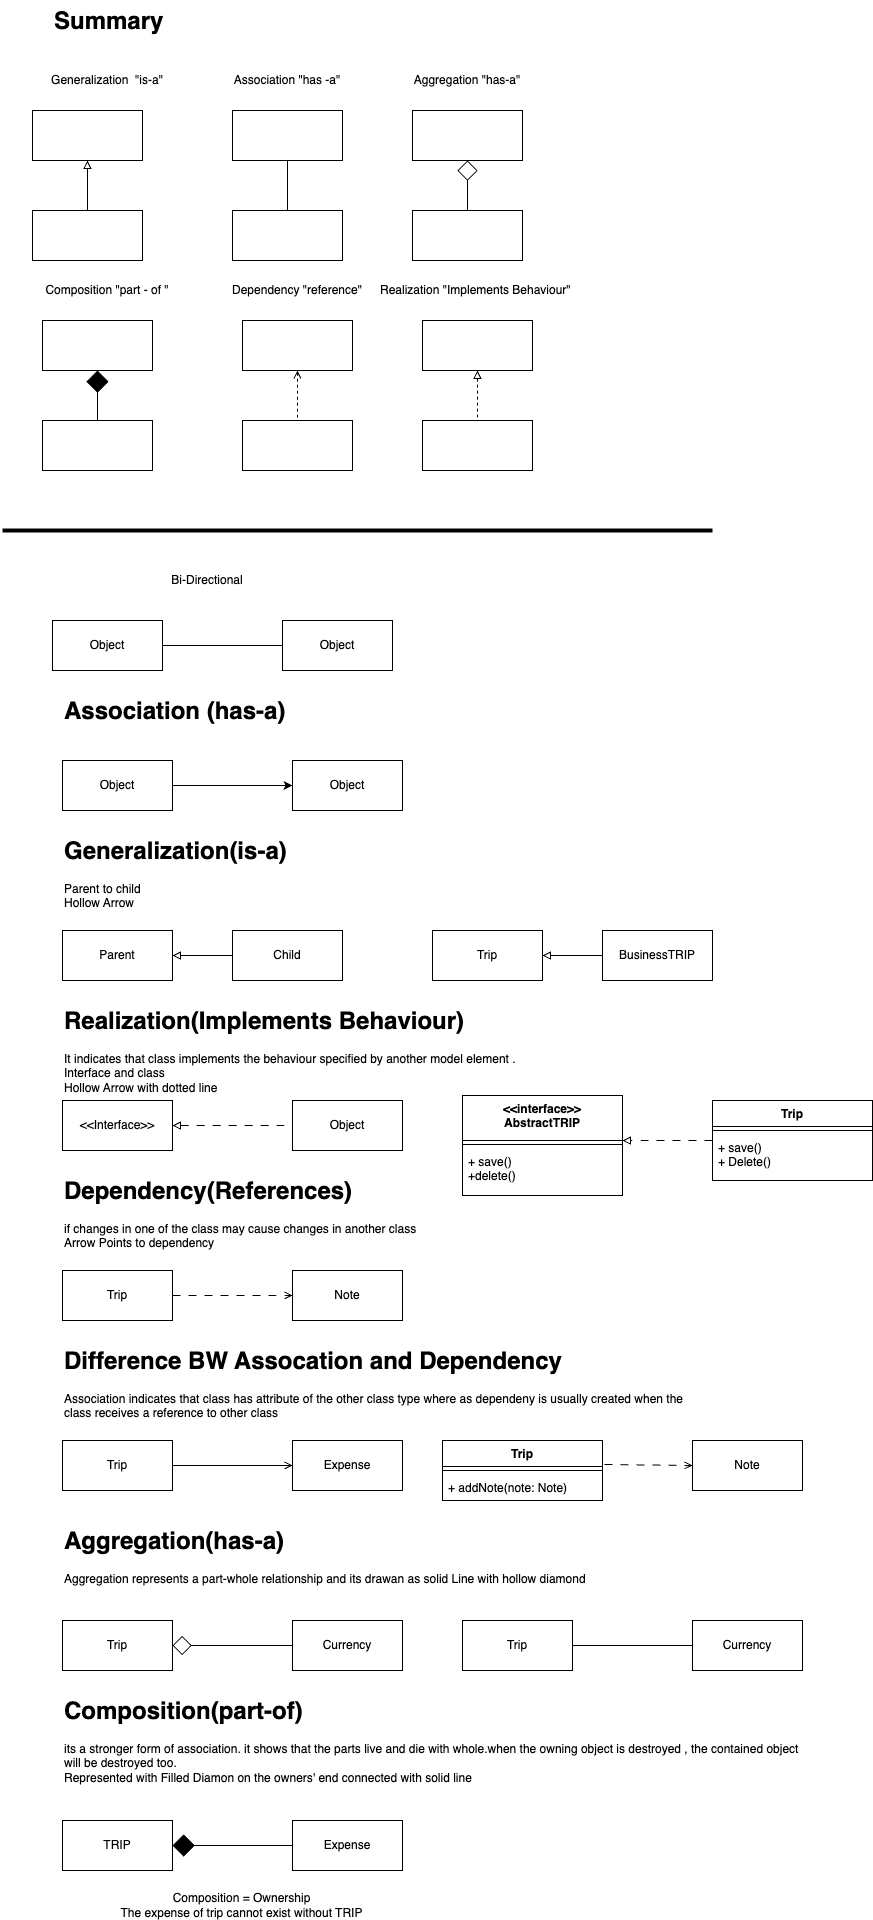

The diagram above was exported from draw.io. Its source (the exported page's mxGraphModel, read from the mxfile embedded in the PNG):
<mxGraphModel dx="856" dy="2845" grid="1" gridSize="10" guides="1" tooltips="1" connect="1" arrows="1" fold="1" page="1" pageScale="1" pageWidth="3300" pageHeight="2339" background="#ffffff" math="0" shadow="0">
  <root>
    <mxCell id="0" />
    <mxCell id="1" parent="0" />
    <mxCell id="4" style="edgeStyle=none;html=1;entryX=0;entryY=0.5;entryDx=0;entryDy=0;endArrow=none;endFill=0;" parent="1" source="2" target="3" edge="1">
      <mxGeometry relative="1" as="geometry" />
    </mxCell>
    <mxCell id="2" value="Object" style="html=1;whiteSpace=wrap;" parent="1" vertex="1">
      <mxGeometry x="60" y="290" width="110" height="50" as="geometry" />
    </mxCell>
    <mxCell id="3" value="Object" style="html=1;whiteSpace=wrap;" parent="1" vertex="1">
      <mxGeometry x="290" y="290" width="110" height="50" as="geometry" />
    </mxCell>
    <mxCell id="5" value="Bi-Directional" style="text;html=1;align=center;verticalAlign=middle;whiteSpace=wrap;rounded=0;" parent="1" vertex="1">
      <mxGeometry x="50" y="240" width="330" height="20" as="geometry" />
    </mxCell>
    <mxCell id="6" style="edgeStyle=none;html=1;entryX=0;entryY=0.5;entryDx=0;entryDy=0;endArrow=classic;endFill=1;" parent="1" source="7" target="8" edge="1">
      <mxGeometry relative="1" as="geometry" />
    </mxCell>
    <mxCell id="7" value="Object" style="html=1;whiteSpace=wrap;" parent="1" vertex="1">
      <mxGeometry x="70" y="430" width="110" height="50" as="geometry" />
    </mxCell>
    <mxCell id="8" value="Object" style="html=1;whiteSpace=wrap;" parent="1" vertex="1">
      <mxGeometry x="300" y="430" width="110" height="50" as="geometry" />
    </mxCell>
    <mxCell id="10" style="edgeStyle=none;html=1;entryX=0;entryY=0.5;entryDx=0;entryDy=0;endArrow=none;endFill=0;startArrow=block;startFill=0;" parent="1" source="11" target="12" edge="1">
      <mxGeometry relative="1" as="geometry" />
    </mxCell>
    <mxCell id="11" value="Parent" style="html=1;whiteSpace=wrap;" parent="1" vertex="1">
      <mxGeometry x="70" y="600" width="110" height="50" as="geometry" />
    </mxCell>
    <mxCell id="12" value="Child" style="html=1;whiteSpace=wrap;" parent="1" vertex="1">
      <mxGeometry x="240" y="600" width="110" height="50" as="geometry" />
    </mxCell>
    <mxCell id="14" value="&lt;h1 style=&quot;margin-top: 0px;&quot;&gt;Generalization(is-a)&lt;/h1&gt;&lt;p&gt;Parent to child&lt;br&gt;&lt;span style=&quot;background-color: transparent;&quot;&gt;Hollow Arrow&lt;br&gt;&lt;br&gt;&lt;/span&gt;&lt;/p&gt;&lt;p&gt;&lt;br&gt;&lt;/p&gt;" style="text;html=1;whiteSpace=wrap;overflow=hidden;rounded=0;" parent="1" vertex="1">
      <mxGeometry x="70" y="500" width="420" height="80" as="geometry" />
    </mxCell>
    <mxCell id="15" style="edgeStyle=none;html=1;entryX=0;entryY=0.5;entryDx=0;entryDy=0;endArrow=none;endFill=0;startArrow=block;startFill=0;dashed=1;dashPattern=8 8;" parent="1" source="16" target="17" edge="1">
      <mxGeometry relative="1" as="geometry" />
    </mxCell>
    <mxCell id="16" value="&amp;lt;&amp;lt;Interface&amp;gt;&amp;gt;" style="html=1;whiteSpace=wrap;" parent="1" vertex="1">
      <mxGeometry x="70" y="770" width="110" height="50" as="geometry" />
    </mxCell>
    <mxCell id="17" value="Object" style="html=1;whiteSpace=wrap;" parent="1" vertex="1">
      <mxGeometry x="300" y="770" width="110" height="50" as="geometry" />
    </mxCell>
    <mxCell id="18" value="&lt;h1 style=&quot;margin-top: 0px;&quot;&gt;Realization(Implements Behaviour)&lt;/h1&gt;&lt;p&gt;It indicates that class implements the behaviour specified by another model element . &lt;br&gt;Interface and class&lt;br&gt;&lt;span style=&quot;background-color: transparent;&quot;&gt;Hollow Arrow with dotted line&lt;br&gt;&lt;br&gt;&lt;/span&gt;&lt;/p&gt;&lt;p&gt;&lt;br&gt;&lt;/p&gt;" style="text;html=1;whiteSpace=wrap;overflow=hidden;rounded=0;" parent="1" vertex="1">
      <mxGeometry x="70" y="670" width="650" height="90" as="geometry" />
    </mxCell>
    <mxCell id="19" style="edgeStyle=none;html=1;entryX=0;entryY=0.5;entryDx=0;entryDy=0;endArrow=open;endFill=0;dashed=1;dashPattern=8 8;" parent="1" source="20" target="21" edge="1">
      <mxGeometry relative="1" as="geometry" />
    </mxCell>
    <mxCell id="20" value="Trip" style="html=1;whiteSpace=wrap;" parent="1" vertex="1">
      <mxGeometry x="70" y="940" width="110" height="50" as="geometry" />
    </mxCell>
    <mxCell id="21" value="Note" style="html=1;whiteSpace=wrap;" parent="1" vertex="1">
      <mxGeometry x="300" y="940" width="110" height="50" as="geometry" />
    </mxCell>
    <mxCell id="22" value="&lt;h1 style=&quot;margin-top: 0px;&quot;&gt;Dependency(References)&lt;/h1&gt;&lt;p&gt;if changes in one of the class may cause changes in another class&lt;br&gt;&lt;span style=&quot;background-color: transparent;&quot;&gt;Arrow Points to dependency&lt;br&gt;&lt;br&gt;&lt;/span&gt;&lt;/p&gt;&lt;p&gt;&lt;br&gt;&lt;/p&gt;" style="text;html=1;whiteSpace=wrap;overflow=hidden;rounded=0;" parent="1" vertex="1">
      <mxGeometry x="70" y="840" width="420" height="80" as="geometry" />
    </mxCell>
    <mxCell id="23" style="edgeStyle=none;html=1;entryX=0;entryY=0.5;entryDx=0;entryDy=0;endArrow=open;endFill=0;" parent="1" source="24" target="25" edge="1">
      <mxGeometry relative="1" as="geometry" />
    </mxCell>
    <mxCell id="24" value="Trip" style="html=1;whiteSpace=wrap;" parent="1" vertex="1">
      <mxGeometry x="70" y="1110" width="110" height="50" as="geometry" />
    </mxCell>
    <mxCell id="25" value="Expense" style="html=1;whiteSpace=wrap;" parent="1" vertex="1">
      <mxGeometry x="300" y="1110" width="110" height="50" as="geometry" />
    </mxCell>
    <mxCell id="26" value="&lt;h1 style=&quot;margin-top: 0px;&quot;&gt;Difference BW Assocation and Dependency&lt;/h1&gt;&lt;p&gt;Association indicates that class has attribute of the other class type where as dependeny is usually created when the class receives a reference to other class&lt;br&gt;&lt;span style=&quot;background-color: transparent;&quot;&gt;&lt;br&gt;&lt;br&gt;&lt;/span&gt;&lt;/p&gt;&lt;p&gt;&lt;br&gt;&lt;/p&gt;" style="text;html=1;whiteSpace=wrap;overflow=hidden;rounded=0;" parent="1" vertex="1">
      <mxGeometry x="70" y="1010" width="640" height="90" as="geometry" />
    </mxCell>
    <mxCell id="27" style="edgeStyle=none;html=1;entryX=0;entryY=0.5;entryDx=0;entryDy=0;endArrow=open;endFill=0;exitX=1.013;exitY=0.4;exitDx=0;exitDy=0;exitPerimeter=0;dashed=1;dashPattern=8 8;" parent="1" source="30" target="29" edge="1">
      <mxGeometry relative="1" as="geometry">
        <mxPoint x="580" y="1135" as="sourcePoint" />
      </mxGeometry>
    </mxCell>
    <mxCell id="29" value="Note" style="html=1;whiteSpace=wrap;" parent="1" vertex="1">
      <mxGeometry x="700" y="1110" width="110" height="50" as="geometry" />
    </mxCell>
    <mxCell id="30" value="Trip" style="swimlane;fontStyle=1;align=center;verticalAlign=top;childLayout=stackLayout;horizontal=1;startSize=26;horizontalStack=0;resizeParent=1;resizeParentMax=0;resizeLast=0;collapsible=1;marginBottom=0;whiteSpace=wrap;html=1;" parent="1" vertex="1">
      <mxGeometry x="450" y="1110" width="160" height="60" as="geometry" />
    </mxCell>
    <mxCell id="32" value="" style="line;strokeWidth=1;fillColor=none;align=left;verticalAlign=middle;spacingTop=-1;spacingLeft=3;spacingRight=3;rotatable=0;labelPosition=right;points=[];portConstraint=eastwest;strokeColor=inherit;" parent="30" vertex="1">
      <mxGeometry y="26" width="160" height="8" as="geometry" />
    </mxCell>
    <mxCell id="33" value="+ addNote(note: Note)" style="text;strokeColor=none;fillColor=none;align=left;verticalAlign=top;spacingLeft=4;spacingRight=4;overflow=hidden;rotatable=0;points=[[0,0.5],[1,0.5]];portConstraint=eastwest;whiteSpace=wrap;html=1;" parent="30" vertex="1">
      <mxGeometry y="34" width="160" height="26" as="geometry" />
    </mxCell>
    <mxCell id="34" style="edgeStyle=none;html=1;entryX=0;entryY=0.5;entryDx=0;entryDy=0;endArrow=none;endFill=0;startArrow=diamond;startFill=0;jumpSize=13;endSize=14;startSize=17;" parent="1" source="35" target="36" edge="1">
      <mxGeometry relative="1" as="geometry" />
    </mxCell>
    <mxCell id="35" value="Trip" style="html=1;whiteSpace=wrap;" parent="1" vertex="1">
      <mxGeometry x="70" y="1290" width="110" height="50" as="geometry" />
    </mxCell>
    <mxCell id="36" value="Currency" style="html=1;whiteSpace=wrap;" parent="1" vertex="1">
      <mxGeometry x="300" y="1290" width="110" height="50" as="geometry" />
    </mxCell>
    <mxCell id="37" value="&lt;h1 style=&quot;margin-top: 0px;&quot;&gt;Aggregation(has-a)&lt;/h1&gt;&lt;p&gt;&lt;span style=&quot;background-color: transparent;&quot;&gt;Aggregation represents a part-whole relationship and its drawan as solid Line with hollow diamond&lt;br&gt;&lt;br&gt;&lt;/span&gt;&lt;/p&gt;&lt;p&gt;&lt;br&gt;&lt;/p&gt;" style="text;html=1;whiteSpace=wrap;overflow=hidden;rounded=0;" parent="1" vertex="1">
      <mxGeometry x="70" y="1190" width="640" height="80" as="geometry" />
    </mxCell>
    <mxCell id="38" style="edgeStyle=none;html=1;entryX=0;entryY=0.5;entryDx=0;entryDy=0;endArrow=none;endFill=0;startArrow=diamond;startFill=1;startSize=20;" parent="1" source="39" target="40" edge="1">
      <mxGeometry relative="1" as="geometry" />
    </mxCell>
    <mxCell id="39" value="TRIP" style="html=1;whiteSpace=wrap;" parent="1" vertex="1">
      <mxGeometry x="70" y="1490" width="110" height="50" as="geometry" />
    </mxCell>
    <mxCell id="40" value="Expense" style="html=1;whiteSpace=wrap;" parent="1" vertex="1">
      <mxGeometry x="300" y="1490" width="110" height="50" as="geometry" />
    </mxCell>
    <mxCell id="41" value="&lt;h1 style=&quot;margin-top: 0px;&quot;&gt;Composition(part-of)&lt;/h1&gt;&lt;p&gt;&lt;span style=&quot;background-color: transparent;&quot;&gt;its a stronger form of association. it shows that the parts live and die with whole.when the owning object is destroyed , the contained object will be destroyed too.&amp;nbsp;&lt;br&gt;Represented with Filled Diamon on the owners' end connected with solid line&amp;nbsp;&lt;/span&gt;&lt;/p&gt;" style="text;html=1;whiteSpace=wrap;overflow=hidden;rounded=0;" parent="1" vertex="1">
      <mxGeometry x="70" y="1360" width="740" height="100" as="geometry" />
    </mxCell>
    <mxCell id="42" style="edgeStyle=none;html=1;entryX=0;entryY=0.5;entryDx=0;entryDy=0;endArrow=none;endFill=0;startArrow=none;startFill=0;jumpSize=13;endSize=14;startSize=17;" parent="1" source="43" target="44" edge="1">
      <mxGeometry relative="1" as="geometry" />
    </mxCell>
    <mxCell id="43" value="Trip" style="html=1;whiteSpace=wrap;" parent="1" vertex="1">
      <mxGeometry x="470" y="1290" width="110" height="50" as="geometry" />
    </mxCell>
    <mxCell id="44" value="Currency" style="html=1;whiteSpace=wrap;" parent="1" vertex="1">
      <mxGeometry x="700" y="1290" width="110" height="50" as="geometry" />
    </mxCell>
    <mxCell id="45" value="Composition = Ownership&lt;br&gt;The expense of trip cannot exist without TRIP" style="text;html=1;align=center;verticalAlign=middle;whiteSpace=wrap;rounded=0;" parent="1" vertex="1">
      <mxGeometry x="107.5" y="1560" width="282.5" height="30" as="geometry" />
    </mxCell>
    <mxCell id="49" value="Trip" style="swimlane;fontStyle=1;align=center;verticalAlign=top;childLayout=stackLayout;horizontal=1;startSize=26;horizontalStack=0;resizeParent=1;resizeParentMax=0;resizeLast=0;collapsible=1;marginBottom=0;whiteSpace=wrap;html=1;" parent="1" vertex="1">
      <mxGeometry x="720" y="770" width="160" height="80" as="geometry" />
    </mxCell>
    <mxCell id="50" value="" style="line;strokeWidth=1;fillColor=none;align=left;verticalAlign=middle;spacingTop=-1;spacingLeft=3;spacingRight=3;rotatable=0;labelPosition=right;points=[];portConstraint=eastwest;strokeColor=inherit;" parent="49" vertex="1">
      <mxGeometry y="26" width="160" height="8" as="geometry" />
    </mxCell>
    <mxCell id="51" value="+ save()&lt;div&gt;+ Delete()&lt;/div&gt;" style="text;strokeColor=none;fillColor=none;align=left;verticalAlign=top;spacingLeft=4;spacingRight=4;overflow=hidden;rotatable=0;points=[[0,0.5],[1,0.5]];portConstraint=eastwest;whiteSpace=wrap;html=1;" parent="49" vertex="1">
      <mxGeometry y="34" width="160" height="46" as="geometry" />
    </mxCell>
    <mxCell id="52" value="&amp;lt;&amp;lt;interface&amp;gt;&amp;gt;&lt;br&gt;AbstractTRIP" style="swimlane;fontStyle=1;align=center;verticalAlign=top;childLayout=stackLayout;horizontal=1;startSize=45;horizontalStack=0;resizeParent=1;resizeParentMax=0;resizeLast=0;collapsible=1;marginBottom=0;whiteSpace=wrap;html=1;" parent="1" vertex="1">
      <mxGeometry x="470" y="765" width="160" height="100" as="geometry" />
    </mxCell>
    <mxCell id="54" value="" style="line;strokeWidth=1;fillColor=none;align=left;verticalAlign=middle;spacingTop=-1;spacingLeft=3;spacingRight=3;rotatable=0;labelPosition=right;points=[];portConstraint=eastwest;strokeColor=inherit;" parent="52" vertex="1">
      <mxGeometry y="45" width="160" height="8" as="geometry" />
    </mxCell>
    <mxCell id="55" value="+ save()&lt;div&gt;+delete()&lt;/div&gt;" style="text;strokeColor=none;fillColor=none;align=left;verticalAlign=top;spacingLeft=4;spacingRight=4;overflow=hidden;rotatable=0;points=[[0,0.5],[1,0.5]];portConstraint=eastwest;whiteSpace=wrap;html=1;" parent="52" vertex="1">
      <mxGeometry y="53" width="160" height="47" as="geometry" />
    </mxCell>
    <mxCell id="57" style="edgeStyle=none;html=1;entryX=1;entryY=0;entryDx=0;entryDy=0;entryPerimeter=0;endArrow=block;endFill=0;dashed=1;dashPattern=8 8;" parent="1" source="49" target="54" edge="1">
      <mxGeometry relative="1" as="geometry" />
    </mxCell>
    <mxCell id="58" value="&lt;h1 style=&quot;margin-top: 0px;&quot;&gt;Association (has-a)&lt;/h1&gt;" style="text;html=1;whiteSpace=wrap;overflow=hidden;rounded=0;" parent="1" vertex="1">
      <mxGeometry x="70" y="360" width="420" height="80" as="geometry" />
    </mxCell>
    <mxCell id="59" style="edgeStyle=none;html=1;entryX=0;entryY=0.5;entryDx=0;entryDy=0;endArrow=none;endFill=0;startArrow=block;startFill=0;" parent="1" source="60" target="61" edge="1">
      <mxGeometry relative="1" as="geometry" />
    </mxCell>
    <mxCell id="60" value="Trip" style="html=1;whiteSpace=wrap;" parent="1" vertex="1">
      <mxGeometry x="440" y="600" width="110" height="50" as="geometry" />
    </mxCell>
    <mxCell id="61" value="BusinessTRIP" style="html=1;whiteSpace=wrap;" parent="1" vertex="1">
      <mxGeometry x="610" y="600" width="110" height="50" as="geometry" />
    </mxCell>
    <mxCell id="62" style="edgeStyle=none;html=1;entryX=0.5;entryY=0;entryDx=0;entryDy=0;endArrow=none;endFill=0;startArrow=block;startFill=0;" parent="1" source="63" target="64" edge="1">
      <mxGeometry relative="1" as="geometry" />
    </mxCell>
    <mxCell id="63" value="" style="html=1;whiteSpace=wrap;" parent="1" vertex="1">
      <mxGeometry x="40" y="-220" width="110" height="50" as="geometry" />
    </mxCell>
    <mxCell id="64" value="" style="html=1;whiteSpace=wrap;" parent="1" vertex="1">
      <mxGeometry x="40" y="-120" width="110" height="50" as="geometry" />
    </mxCell>
    <mxCell id="66" value="Generalization&amp;nbsp; &quot;is-a&quot;" style="text;html=1;align=center;verticalAlign=middle;whiteSpace=wrap;rounded=0;" parent="1" vertex="1">
      <mxGeometry x="10" y="-260" width="210" height="20" as="geometry" />
    </mxCell>
    <mxCell id="75" style="edgeStyle=none;html=1;entryX=0.5;entryY=0;entryDx=0;entryDy=0;endArrow=none;endFill=0;" parent="1" source="76" target="77" edge="1">
      <mxGeometry relative="1" as="geometry" />
    </mxCell>
    <mxCell id="76" value="" style="html=1;whiteSpace=wrap;" parent="1" vertex="1">
      <mxGeometry x="240" y="-220" width="110" height="50" as="geometry" />
    </mxCell>
    <mxCell id="77" value="" style="html=1;whiteSpace=wrap;" parent="1" vertex="1">
      <mxGeometry x="240" y="-120" width="110" height="50" as="geometry" />
    </mxCell>
    <mxCell id="78" value="Association &quot;has -a&quot;" style="text;html=1;align=center;verticalAlign=middle;whiteSpace=wrap;rounded=0;" parent="1" vertex="1">
      <mxGeometry x="190" y="-260" width="210" height="20" as="geometry" />
    </mxCell>
    <mxCell id="79" style="edgeStyle=none;html=1;entryX=0.5;entryY=0;entryDx=0;entryDy=0;endArrow=none;endFill=0;startArrow=diamond;startFill=0;startSize=18;" parent="1" source="80" target="81" edge="1">
      <mxGeometry relative="1" as="geometry" />
    </mxCell>
    <mxCell id="80" value="" style="html=1;whiteSpace=wrap;" parent="1" vertex="1">
      <mxGeometry x="420" y="-220" width="110" height="50" as="geometry" />
    </mxCell>
    <mxCell id="81" value="" style="html=1;whiteSpace=wrap;" parent="1" vertex="1">
      <mxGeometry x="420" y="-120" width="110" height="50" as="geometry" />
    </mxCell>
    <mxCell id="82" value="Aggregation &quot;has-a&quot;" style="text;html=1;align=center;verticalAlign=middle;whiteSpace=wrap;rounded=0;" parent="1" vertex="1">
      <mxGeometry x="370" y="-260" width="210" height="20" as="geometry" />
    </mxCell>
    <mxCell id="87" style="edgeStyle=none;html=1;entryX=0.5;entryY=0;entryDx=0;entryDy=0;endArrow=none;endFill=0;startArrow=diamond;startFill=1;endSize=12;startSize=20;" parent="1" source="88" target="89" edge="1">
      <mxGeometry relative="1" as="geometry" />
    </mxCell>
    <mxCell id="88" value="" style="html=1;whiteSpace=wrap;" parent="1" vertex="1">
      <mxGeometry x="50" y="-10" width="110" height="50" as="geometry" />
    </mxCell>
    <mxCell id="89" value="" style="html=1;whiteSpace=wrap;" parent="1" vertex="1">
      <mxGeometry x="50" y="90" width="110" height="50" as="geometry" />
    </mxCell>
    <mxCell id="90" value="Composition &quot;part - of &quot;" style="text;html=1;align=center;verticalAlign=middle;whiteSpace=wrap;rounded=0;" parent="1" vertex="1">
      <mxGeometry x="10" y="-50" width="210" height="20" as="geometry" />
    </mxCell>
    <mxCell id="91" style="edgeStyle=none;html=1;entryX=0.5;entryY=0;entryDx=0;entryDy=0;endArrow=none;endFill=0;startArrow=open;startFill=0;dashed=1;" parent="1" source="92" target="93" edge="1">
      <mxGeometry relative="1" as="geometry" />
    </mxCell>
    <mxCell id="92" value="" style="html=1;whiteSpace=wrap;" parent="1" vertex="1">
      <mxGeometry x="250" y="-10" width="110" height="50" as="geometry" />
    </mxCell>
    <mxCell id="93" value="" style="html=1;whiteSpace=wrap;" parent="1" vertex="1">
      <mxGeometry x="250" y="90" width="110" height="50" as="geometry" />
    </mxCell>
    <mxCell id="94" value="Dependency &quot;reference&quot;" style="text;html=1;align=center;verticalAlign=middle;whiteSpace=wrap;rounded=0;" parent="1" vertex="1">
      <mxGeometry x="200" y="-50" width="210" height="20" as="geometry" />
    </mxCell>
    <mxCell id="95" style="edgeStyle=none;html=1;entryX=0.5;entryY=0;entryDx=0;entryDy=0;endArrow=none;endFill=0;startArrow=block;startFill=0;dashed=1;" parent="1" source="96" target="97" edge="1">
      <mxGeometry relative="1" as="geometry" />
    </mxCell>
    <mxCell id="96" value="" style="html=1;whiteSpace=wrap;" parent="1" vertex="1">
      <mxGeometry x="430" y="-10" width="110" height="50" as="geometry" />
    </mxCell>
    <mxCell id="97" value="" style="html=1;whiteSpace=wrap;" parent="1" vertex="1">
      <mxGeometry x="430" y="90" width="110" height="50" as="geometry" />
    </mxCell>
    <mxCell id="98" value="Realization &quot;Implements Behaviour&quot;&amp;nbsp;" style="text;html=1;align=center;verticalAlign=middle;whiteSpace=wrap;rounded=0;" parent="1" vertex="1">
      <mxGeometry x="380" y="-50" width="210" height="20" as="geometry" />
    </mxCell>
    <mxCell id="99" value="&lt;h1 style=&quot;margin-top: 0px;&quot;&gt;Summary&lt;/h1&gt;" style="text;html=1;whiteSpace=wrap;overflow=hidden;rounded=0;" parent="1" vertex="1">
      <mxGeometry x="60" y="-330" width="420" height="50" as="geometry" />
    </mxCell>
    <mxCell id="100" value="" style="endArrow=none;html=1;jumpSize=13;strokeWidth=4;" parent="1" edge="1">
      <mxGeometry width="50" height="50" relative="1" as="geometry">
        <mxPoint x="10" y="200" as="sourcePoint" />
        <mxPoint x="720" y="200" as="targetPoint" />
      </mxGeometry>
    </mxCell>
  </root>
</mxGraphModel>